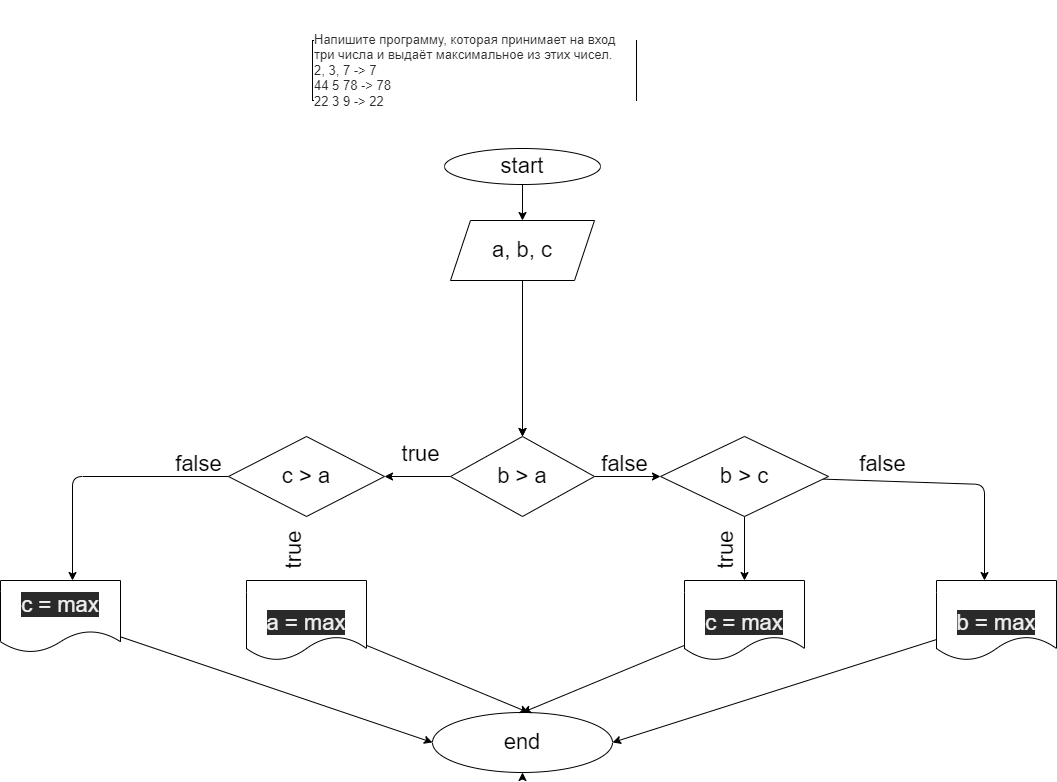

The diagram above was exported from draw.io. Its source (the exported page's mxGraphModel, read from the mxfile embedded in the PNG):
<mxGraphModel dx="1085" dy="1337" grid="1" gridSize="12" guides="1" tooltips="1" connect="1" arrows="1" fold="1" page="1" pageScale="1" pageWidth="827" pageHeight="1169" math="0" shadow="0">
  <root>
    <mxCell id="0" />
    <mxCell id="1" parent="0" />
    <mxCell id="2" value="&#10;&#10;&lt;p style=&quot;box-sizing: border-box; margin: 0px; font-weight: 400; color: rgb(44, 45, 48); font-family: roboto, &amp;quot;san francisco&amp;quot;, &amp;quot;helvetica neue&amp;quot;, helvetica, arial; font-size: 13px; font-style: normal; letter-spacing: normal; text-indent: 0px; text-transform: none; word-spacing: 0px; background-color: rgb(255, 255, 255);&quot;&gt;Напишите программу, которая принимает на вход три числа и выдаёт максимальное из этих чисел.&lt;/p&gt;&lt;p style=&quot;box-sizing: border-box; margin: 0px; font-weight: 400; color: rgb(44, 45, 48); font-family: roboto, &amp;quot;san francisco&amp;quot;, &amp;quot;helvetica neue&amp;quot;, helvetica, arial; font-size: 13px; font-style: normal; letter-spacing: normal; text-indent: 0px; text-transform: none; word-spacing: 0px; background-color: rgb(255, 255, 255);&quot;&gt;2, 3, 7 -&amp;gt; 7&lt;br style=&quot;box-sizing: border-box; font-size: 13px;&quot;&gt;44 5 78 -&amp;gt; 78&lt;br style=&quot;box-sizing: border-box; font-size: 13px;&quot;&gt;22 3 9 -&amp;gt; 22&lt;/p&gt;&#10;&#10;" style="rounded=0;whiteSpace=wrap;html=1;align=left;fontSize=13;" parent="1" vertex="1">
      <mxGeometry y="-108" width="324" height="60" as="geometry" />
    </mxCell>
    <mxCell id="9" value="" style="edgeStyle=none;html=1;fontSize=22;" parent="1" source="3" target="6" edge="1">
      <mxGeometry relative="1" as="geometry" />
    </mxCell>
    <mxCell id="3" value="&lt;font style=&quot;font-size: 22px&quot;&gt;start&lt;/font&gt;" style="ellipse;whiteSpace=wrap;html=1;fontSize=13;" parent="1" vertex="1">
      <mxGeometry x="132" width="156" height="36" as="geometry" />
    </mxCell>
    <mxCell id="10" value="" style="edgeStyle=none;html=1;fontSize=22;" parent="1" source="6" edge="1">
      <mxGeometry relative="1" as="geometry">
        <mxPoint x="210" y="288" as="targetPoint" />
      </mxGeometry>
    </mxCell>
    <mxCell id="6" value="a, b, c" style="shape=parallelogram;perimeter=parallelogramPerimeter;whiteSpace=wrap;html=1;fixedSize=1;fontSize=22;" parent="1" vertex="1">
      <mxGeometry x="138" y="72" width="144" height="60" as="geometry" />
    </mxCell>
    <mxCell id="18" value="" style="edgeStyle=none;html=1;fontSize=22;" parent="1" source="7" target="12" edge="1">
      <mxGeometry relative="1" as="geometry" />
    </mxCell>
    <mxCell id="21" value="" style="edgeStyle=none;html=1;fontSize=22;startArrow=none;exitX=0;exitY=0.5;exitDx=0;exitDy=0;" parent="1" source="7" target="15" edge="1">
      <mxGeometry relative="1" as="geometry" />
    </mxCell>
    <mxCell id="7" value="b &amp;gt; a" style="rhombus;whiteSpace=wrap;html=1;fontSize=22;" parent="1" vertex="1">
      <mxGeometry x="138" y="288" width="144" height="80" as="geometry" />
    </mxCell>
    <mxCell id="11" value="" style="edgeStyle=none;html=1;fontSize=22;" parent="1" target="7" edge="1">
      <mxGeometry relative="1" as="geometry">
        <mxPoint x="210" y="240" as="sourcePoint" />
      </mxGeometry>
    </mxCell>
    <mxCell id="19" value="" style="edgeStyle=none;html=1;fontSize=22;" parent="1" source="12" edge="1">
      <mxGeometry relative="1" as="geometry">
        <mxPoint x="672" y="432" as="targetPoint" />
        <Array as="points">
          <mxPoint x="672" y="336" />
        </Array>
      </mxGeometry>
    </mxCell>
    <mxCell id="20" value="" style="edgeStyle=none;html=1;fontSize=22;" parent="1" source="12" edge="1">
      <mxGeometry relative="1" as="geometry">
        <mxPoint x="432" y="432" as="targetPoint" />
      </mxGeometry>
    </mxCell>
    <mxCell id="12" value="b &amp;gt; c" style="rhombus;whiteSpace=wrap;html=1;fontSize=22;" parent="1" vertex="1">
      <mxGeometry x="348" y="288" width="168" height="80" as="geometry" />
    </mxCell>
    <mxCell id="22" value="" style="edgeStyle=none;html=1;fontSize=22;" parent="1" source="15" edge="1">
      <mxGeometry relative="1" as="geometry">
        <mxPoint x="-240" y="432" as="targetPoint" />
        <Array as="points">
          <mxPoint x="-240" y="328" />
        </Array>
      </mxGeometry>
    </mxCell>
    <mxCell id="15" value="c &amp;gt; a" style="rhombus;whiteSpace=wrap;html=1;fontSize=22;" parent="1" vertex="1">
      <mxGeometry x="-84" y="288" width="156" height="80" as="geometry" />
    </mxCell>
    <mxCell id="30" value="" style="edgeStyle=none;html=1;fontSize=22;" parent="1" target="29" edge="1">
      <mxGeometry relative="1" as="geometry">
        <mxPoint x="210" y="625" as="sourcePoint" />
      </mxGeometry>
    </mxCell>
    <mxCell id="29" value="end" style="ellipse;whiteSpace=wrap;html=1;fontSize=22;" parent="1" vertex="1">
      <mxGeometry x="120" y="564" width="180" height="60" as="geometry" />
    </mxCell>
    <mxCell id="32" value="false" style="text;html=1;align=center;verticalAlign=middle;resizable=0;points=[];autosize=1;strokeColor=none;fillColor=none;fontSize=22;" parent="1" vertex="1">
      <mxGeometry x="282" y="298" width="60" height="36" as="geometry" />
    </mxCell>
    <mxCell id="33" value="false" style="text;html=1;align=center;verticalAlign=middle;resizable=0;points=[];autosize=1;strokeColor=none;fillColor=none;fontSize=22;" parent="1" vertex="1">
      <mxGeometry x="540" y="298" width="60" height="36" as="geometry" />
    </mxCell>
    <mxCell id="34" value="false" style="text;html=1;align=center;verticalAlign=middle;resizable=0;points=[];autosize=1;strokeColor=none;fillColor=none;fontSize=22;rotation=0;" parent="1" vertex="1">
      <mxGeometry x="-144" y="298" width="60" height="36" as="geometry" />
    </mxCell>
    <mxCell id="35" value="true" style="text;html=1;align=center;verticalAlign=middle;resizable=0;points=[];autosize=1;strokeColor=none;fillColor=none;fontSize=22;" parent="1" vertex="1">
      <mxGeometry x="78" y="288" width="60" height="36" as="geometry" />
    </mxCell>
    <mxCell id="38" value="true" style="text;html=1;align=center;verticalAlign=middle;resizable=0;points=[];autosize=1;strokeColor=none;fillColor=none;fontSize=22;rotation=-90;" parent="1" vertex="1">
      <mxGeometry x="-48" y="384" width="60" height="36" as="geometry" />
    </mxCell>
    <mxCell id="39" value="true" style="text;html=1;align=center;verticalAlign=middle;resizable=0;points=[];autosize=1;strokeColor=none;fillColor=none;fontSize=22;rotation=-90;" parent="1" vertex="1">
      <mxGeometry x="384" y="384" width="60" height="36" as="geometry" />
    </mxCell>
    <mxCell id="50" style="edgeStyle=none;html=1;entryX=0;entryY=0.5;entryDx=0;entryDy=0;" parent="1" source="43" target="29" edge="1">
      <mxGeometry relative="1" as="geometry" />
    </mxCell>
    <mxCell id="43" value="&#10;&#10;&lt;span style=&quot;color: rgb(240, 240, 240); font-family: helvetica; font-size: 22px; font-style: normal; font-weight: 400; letter-spacing: normal; text-align: center; text-indent: 0px; text-transform: none; word-spacing: 0px; background-color: rgb(42, 42, 42); display: inline; float: none;&quot;&gt;c = max&lt;/span&gt;&#10;&#10;" style="shape=document;whiteSpace=wrap;html=1;boundedLbl=1;" parent="1" vertex="1">
      <mxGeometry x="-312" y="432" width="120" height="72" as="geometry" />
    </mxCell>
    <mxCell id="49" style="edgeStyle=none;html=1;" parent="1" source="44" edge="1">
      <mxGeometry relative="1" as="geometry">
        <mxPoint x="216" y="564" as="targetPoint" />
      </mxGeometry>
    </mxCell>
    <mxCell id="44" value="&lt;br&gt;&lt;br&gt;&lt;span style=&quot;color: rgb(240 , 240 , 240) ; font-family: &amp;#34;helvetica&amp;#34; ; font-size: 22px ; font-style: normal ; font-weight: 400 ; letter-spacing: normal ; text-align: center ; text-indent: 0px ; text-transform: none ; word-spacing: 0px ; background-color: rgb(42 , 42 , 42) ; display: inline ; float: none&quot;&gt;a = max&lt;/span&gt;&lt;br&gt;" style="shape=document;whiteSpace=wrap;html=1;boundedLbl=1;" parent="1" vertex="1">
      <mxGeometry x="-66" y="432" width="120" height="80" as="geometry" />
    </mxCell>
    <mxCell id="47" style="edgeStyle=none;html=1;entryX=1;entryY=0.5;entryDx=0;entryDy=0;" parent="1" source="45" target="29" edge="1">
      <mxGeometry relative="1" as="geometry" />
    </mxCell>
    <mxCell id="45" value="&lt;br&gt;&lt;br&gt;&lt;span style=&quot;color: rgb(240 , 240 , 240) ; font-family: &amp;#34;helvetica&amp;#34; ; font-size: 22px ; font-style: normal ; font-weight: 400 ; letter-spacing: normal ; text-align: center ; text-indent: 0px ; text-transform: none ; word-spacing: 0px ; background-color: rgb(42 , 42 , 42) ; display: inline ; float: none&quot;&gt;b = max&lt;/span&gt;&lt;br&gt;" style="shape=document;whiteSpace=wrap;html=1;boundedLbl=1;" parent="1" vertex="1">
      <mxGeometry x="624" y="432" width="120" height="80" as="geometry" />
    </mxCell>
    <mxCell id="48" style="edgeStyle=none;html=1;entryX=0.5;entryY=0;entryDx=0;entryDy=0;" parent="1" source="46" target="29" edge="1">
      <mxGeometry relative="1" as="geometry" />
    </mxCell>
    <mxCell id="46" value="&lt;br&gt;&lt;br&gt;&lt;span style=&quot;color: rgb(240 , 240 , 240) ; font-family: &amp;#34;helvetica&amp;#34; ; font-size: 22px ; font-style: normal ; font-weight: 400 ; letter-spacing: normal ; text-align: center ; text-indent: 0px ; text-transform: none ; word-spacing: 0px ; background-color: rgb(42 , 42 , 42) ; display: inline ; float: none&quot;&gt;c = max&lt;/span&gt;" style="shape=document;whiteSpace=wrap;html=1;boundedLbl=1;" parent="1" vertex="1">
      <mxGeometry x="372" y="432" width="120" height="80" as="geometry" />
    </mxCell>
  </root>
</mxGraphModel>